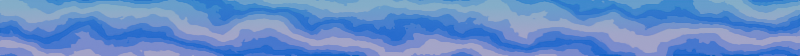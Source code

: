 # Source: background.blend  (saved by Blender 3.5.10; exported with 4.5.12 LTS)
import bpy
from mathutils import Matrix  # noqa: F401  (used for matrix-valued properties, if any)

bpy.ops.wm.read_factory_settings(use_empty=True)
scene = bpy.context.scene
scene.name = 'Scene'

# ---- collections
col_collection = bpy.data.collections.new('Collection'); scene.collection.children.link(col_collection)

# ---- materials (node trees are filled in below, after node groups)
mat_material_001 = bpy.data.materials.new('Material.001')

# ---- material node trees
mat_material_001.use_nodes = True; mat_material_001.node_tree.nodes.clear()
_N = mat_material_001.node_tree.nodes; _L = mat_material_001.node_tree.links
n0 = _N.new('ShaderNodeOutputMaterial'); n0.name = 'Material Output'; n0.location = (1060, 540)
n0.width = 109
n1 = _N.new('ShaderNodeBsdfDiffuse'); n1.name = 'Diffuse BSDF'; n1.location = (880, 520)
n2 = _N.new('ShaderNodeMix'); n2.name = 'Mix'; n2.location = (720, 500)
n2.data_type = 'RGBA'
n2.blend_type = 'OVERLAY'
n2.inputs[0].default_value = 0.6333
n3 = _N.new('ShaderNodeTexWave'); n3.name = 'Wave Texture'; n3.location = (249, 594)
n3.bands_direction = 'DIAGONAL'
n3.inputs[1].default_value = 4.2
n3.inputs[2].default_value = 6.6
n3.inputs[3].default_value = 9.4
n4 = _N.new('ShaderNodeMapping'); n4.name = 'Mapping'; n4.location = (-84, 650)
n4.width = 299
n4.inputs[2].default_value = (0.0, 0.8749, 0.0)
n4.inputs[3].default_value = (-2.72, 0.13, 5.7)
n5 = _N.new('ShaderNodeValToRGB'); n5.name = 'ColorRamp.001'; n5.location = (429, 260)
n5.width = 237
n5.color_ramp.interpolation = 'B_SPLINE'
while len(n5.color_ramp.elements) > 1: n5.color_ramp.elements.remove(n5.color_ramp.elements[-1])
n5.color_ramp.elements[0].position = 0.6544; n5.color_ramp.elements[0].color = (0.7303, 0.02372, 1.0, 1.0)
_e = n5.color_ramp.elements.new(0.9074); _e.color = (0.01087, 0.3457, 1.0, 1.0)
n6 = _N.new('ShaderNodeValToRGB'); n6.name = 'ColorRamp'; n6.location = (437, 544)
n6.color_ramp.interpolation = 'CONSTANT'
while len(n6.color_ramp.elements) > 1: n6.color_ramp.elements.remove(n6.color_ramp.elements[-1])
n6.color_ramp.elements[0].position = 0.0; n6.color_ramp.elements[0].color = (0.0, 0.1746, 0.7679, 1.0)
_e = n6.color_ramp.elements.new(0.04545); _e.color = (0.03207, 0.2654, 0.8974, 1.0)
_e = n6.color_ramp.elements.new(0.3455); _e.color = (0.138, 0.4575, 1.0, 1.0)
_e = n6.color_ramp.elements.new(0.8682); _e.color = (0.3564, 0.6038, 1.0, 1.0)
n7 = _N.new('ShaderNodeTexCoord'); n7.name = 'Texture Coordinate'; n7.location = (-276, 367)
n8 = _N.new('ShaderNodeMapping'); n8.name = 'Mapping.001'; n8.location = (99, 102)
n8.width = 299
n8.vector_type = 'TEXTURE'
n8.inputs[1].default_value = (0.0, -2.19, 0.0)
n8.inputs[2].default_value = (0.0, 1.658, 0.0)
n8.inputs[3].default_value = (0.48, 1.0, 5.7)
_L.new(n1.outputs[0], n0.inputs[0])
_L.new(n4.outputs[0], n3.inputs[0])
_L.new(n7.outputs[3], n4.inputs[0])
_L.new(n3.outputs[0], n6.inputs[0])
_L.new(n8.outputs[0], n5.inputs[0])
_L.new(n7.outputs[3], n8.inputs[0])
_L.new(n6.outputs[0], n2.inputs[6])
_L.new(n5.outputs[0], n2.inputs[7])
_L.new(n2.outputs[2], n1.inputs[0])
n0.is_active_output = True

# ---- world
world_world = bpy.data.worlds.new('World'); scene.world = world_world
world_world.use_nodes = True; world_world.node_tree.nodes.clear()
_N = world_world.node_tree.nodes; _L = world_world.node_tree.links
n0 = _N.new('ShaderNodeOutputWorld'); n0.name = 'World Output'; n0.location = (300, 300)
n1 = _N.new('ShaderNodeBackground'); n1.name = 'Background'; n1.location = (10, 300)
n1.inputs[0].default_value = (1.0, 1.0, 1.0, 1.0)
_L.new(n1.outputs[0], n0.inputs[0])
n0.is_active_output = True
world_world.color = (0.05088, 0.05088, 0.05088)
world_world.use_sun_shadow = False
world_world.sun_shadow_jitter_overblur = 0.0

# ---- cameras
cam_camera_001 = bpy.data.cameras.new('Camera.001')
cam_camera_001.lens = 90.0

# ---- meshes
me_plane = bpy.data.meshes.new('Plane')
me_plane.from_pydata([(-1.0, -1.0, 0.0), (1.0, -1.0, 0.0), (-1.0, 1.0, 0.0), (1.0, 1.0, 0.0)], [], [(0, 1, 3, 2)])
_uv = me_plane.uv_layers.new(name='UVMap')
_uv.uv.foreach_set('vector', [0.0, 0.0, 1.0, 0.0, 1.0, 1.0, 0.0, 1.0])
me_plane.materials.append(mat_material_001)
me_plane.update()

# ---- objects
ob_plane = bpy.data.objects.new('Plane', me_plane)
ob_camera = bpy.data.objects.new('Camera', cam_camera_001)

# ---- transforms, parenting, visibility, modifiers, constraints
ob_plane.location = (0.0, 0.0, 0.02134)
ob_plane.rotation_euler = (1.571, -0.0, 0.0)
ob_plane.scale = (23.31, 0.846, 5.368)
ob_camera.location = (0.0, -53.71, -7.216e-06)
ob_camera.rotation_euler = (1.571, -0.0, 0.0)
ob_camera.scale = (1.0, 1.0, 1.0)

# ---- collection membership
col_collection.objects.link(ob_plane)
col_collection.objects.link(ob_camera)

# ---- scene / render settings (as saved in the file)
scene.camera = ob_camera
scene.frame_start = 1; scene.frame_end = 250; scene.frame_set(1)
scene.render.engine = 'CYCLES'
scene.render.image_settings.color_management = 'OVERRIDE'
scene.render.resolution_x = 2560
scene.render.resolution_y = 180
scene.cycles.use_denoising = False
scene.cycles.sampling_pattern = 'TABULATED_SOBOL'
scene.cycles.pixel_filter_type = 'GAUSSIAN'
scene.cycles.filter_width = 0.01
scene.cycles.tile_size = 32
scene.view_settings.view_transform = 'Filmic'
bpy.context.view_layer.update()
